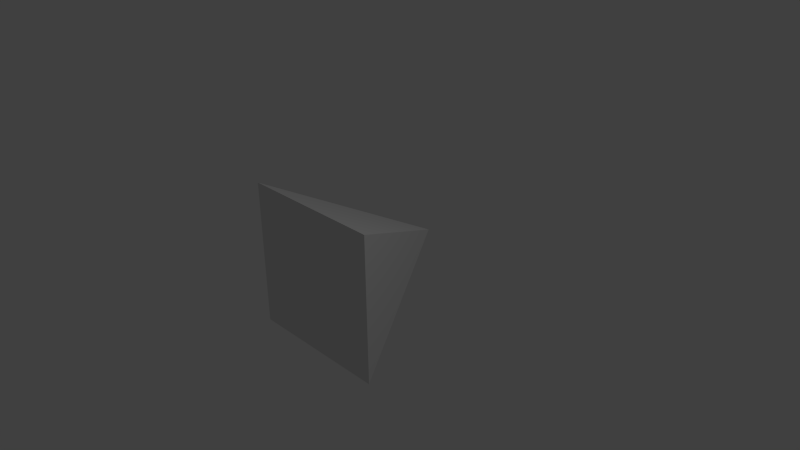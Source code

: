 # Source: player_ship.blend  (saved by Blender 2.61.0; exported with 4.5.12 LTS)
import bpy
from mathutils import Matrix  # noqa: F401  (used for matrix-valued properties, if any)

bpy.ops.wm.read_factory_settings(use_empty=True)
scene = bpy.context.scene
scene.name = 'Scene'

# ---- collections
col_collection_1 = bpy.data.collections.new('Collection 1'); scene.collection.children.link(col_collection_1)

# ---- materials (node trees are filled in below, after node groups)
mat_material = bpy.data.materials.new('Material')
mat_material.alpha_threshold = 0.0
mat_material.use_transparent_shadow = False
mat_material.roughness = 0.5
mat_material.line_color = (0.0, 0.0, 0.0, 1.0)

# ---- material node trees

# ---- world
world_world = bpy.data.worlds.new('World'); scene.world = world_world
world_world.color = (0.05088, 0.05088, 0.05088)
world_world.use_sun_shadow = False
world_world.sun_shadow_jitter_overblur = 0.0
world_world.cycles.sampling_method = 'MANUAL'
world_world.cycles.sample_map_resolution = 256

# ---- cameras
cam_camera = bpy.data.cameras.new('Camera')
cam_camera.clip_end = 100.0
cam_camera.lens = 35.0
cam_camera.sensor_width = 32.0
cam_camera.sensor_height = 18.0
cam_camera.ortho_scale = 7.314
cam_camera.dof.focus_distance = 0.0
cam_camera.dof.aperture_fstop = 128.0

# ---- lights
light_lamp = bpy.data.lights.new('Lamp', 'POINT')
light_lamp.transmission_factor = 0.0
light_lamp.cutoff_distance = 30.0
light_lamp.energy = 100.0
light_lamp.shadow_buffer_clip_start = 1.001
light_lamp.shadow_soft_size = 1.0
light_lamp.shadow_maximum_resolution = 0.006
light_lamp.use_absolute_resolution = True
light_lamp.cycles.use_multiple_importance_sampling = False

# ---- meshes
me_cube = bpy.data.meshes.new('Cube')
me_cube.from_pydata([(2.384e-07, 1.0, 0.0), (1.0, -1.0, -1.0), (-1.0, -1.0, -1.0), (2.384e-07, 1.0, 0.0), (2.384e-07, 1.0, 0.0), (1.0, -1.0, 1.0), (-1.0, -1.0, 1.0), (1.788e-07, 1.0, 0.0)], [], [(0, 1, 2, 3), (4, 7, 6, 5), (0, 4, 5, 1), (1, 5, 6, 2), (2, 6, 7, 3), (4, 0, 3, 7)])
me_cube.materials.append(mat_material)
me_cube.use_remesh_preserve_volume = False
me_cube.use_remesh_preserve_attributes = False
me_cube.use_mirror_vertex_groups = False
me_cube.update()

# ---- objects
ob_cube = bpy.data.objects.new('Cube', me_cube)
ob_lamp = bpy.data.objects.new('Lamp', light_lamp)
ob_camera = bpy.data.objects.new('Camera', cam_camera)

# ---- transforms, parenting, visibility, modifiers, constraints
ob_cube.location = (0.0, 0.0, 0.0)
ob_cube.lock_rotations_4d = False
ob_cube.empty_display_type = 'ARROWS'
ob_cube.lineart.crease_threshold = 0.0
ob_lamp.location = (4.076, 1.005, 5.904)
ob_lamp.rotation_euler = (0.6503, 0.05522, 1.866)
ob_lamp.lock_rotations_4d = False
ob_lamp.empty_display_type = 'ARROWS'
ob_lamp.color = (0.0, 0.0, 0.0, 0.0)
ob_lamp.lineart.crease_threshold = 0.0
ob_camera.location = (7.481, -6.508, 5.344)
ob_camera.rotation_euler = (1.109, 0.01082, 0.8149)
ob_camera.lock_rotations_4d = False
ob_camera.empty_display_type = 'ARROWS'
ob_camera.color = (0.0, 0.0, 0.0, 0.0)
ob_camera.display_type = 'WIRE'
ob_camera.lineart.crease_threshold = 0.0

# ---- collection membership
col_collection_1.objects.link(ob_cube)
col_collection_1.objects.link(ob_lamp)
col_collection_1.objects.link(ob_camera)

# ---- scene / render settings (as saved in the file)
scene.camera = ob_camera
scene.frame_start = 1; scene.frame_end = 250; scene.frame_set(1)
scene.render.engine = 'BLENDER_EEVEE_NEXT'
scene.render.image_settings.color_mode = 'RGB'
scene.render.image_settings.compression = 90
scene.render.resolution_percentage = 50
scene.render.dither_intensity = 0.0
scene.render.bake_margin = 2
scene.render.bake_bias = 0.0
scene.cycles.use_denoising = False
scene.cycles.samples = 10
scene.cycles.sampling_pattern = 'TABULATED_SOBOL'
scene.cycles.light_sampling_threshold = 0.0
scene.cycles.use_adaptive_sampling = False
scene.cycles.use_light_tree = False
scene.cycles.blur_glossy = 0.0
scene.cycles.volume_bounces = 1
scene.cycles.pixel_filter_type = 'GAUSSIAN'
scene.cycles.sample_clamp_indirect = 0.0
scene.view_settings.view_transform = 'Standard'
bpy.context.view_layer.update()
